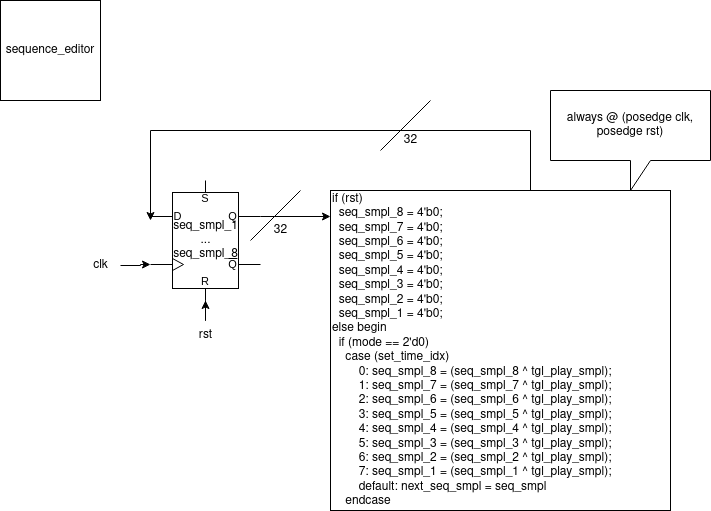

The diagram above was exported from draw.io. Its source (the exported page's mxGraphModel, read from the mxfile embedded in the PNG):
<mxGraphModel dx="1360" dy="795" grid="1" gridSize="10" guides="1" tooltips="1" connect="1" arrows="1" fold="1" page="1" pageScale="1" pageWidth="850" pageHeight="1100" math="0" shadow="0">
  <root>
    <mxCell id="0" />
    <mxCell id="1" parent="0" />
    <mxCell id="SHDCBQ5-KKh3-QUxJ4F7-1" value="sequence_editor" style="whiteSpace=wrap;html=1;aspect=fixed;" parent="1" vertex="1">
      <mxGeometry width="100" height="100" as="geometry" />
    </mxCell>
    <mxCell id="SHDCBQ5-KKh3-QUxJ4F7-3" style="edgeStyle=orthogonalEdgeStyle;rounded=0;orthogonalLoop=1;jettySize=auto;html=1;exitX=1;exitY=0.3;exitDx=0;exitDy=0;exitPerimeter=0;" parent="1" source="SHDCBQ5-KKh3-QUxJ4F7-2" edge="1">
      <mxGeometry relative="1" as="geometry">
        <mxPoint x="330" y="216" as="targetPoint" />
      </mxGeometry>
    </mxCell>
    <mxCell id="SHDCBQ5-KKh3-QUxJ4F7-2" value="&lt;div&gt;seq_smpl_1&lt;/div&gt;&lt;div&gt;...&lt;/div&gt;&lt;div&gt;seq_smpl_8&lt;br&gt;&lt;/div&gt;" style="verticalLabelPosition=middle;shadow=0;dashed=0;align=center;html=1;verticalAlign=middle;shape=mxgraph.electrical.logic_gates.d_type_rs_flip-flop;labelPosition=center;" parent="1" vertex="1">
      <mxGeometry x="150" y="180" width="110" height="120" as="geometry" />
    </mxCell>
    <mxCell id="SHDCBQ5-KKh3-QUxJ4F7-6" style="edgeStyle=orthogonalEdgeStyle;rounded=0;orthogonalLoop=1;jettySize=auto;html=1;" parent="1" source="SHDCBQ5-KKh3-QUxJ4F7-4" target="SHDCBQ5-KKh3-QUxJ4F7-2" edge="1">
      <mxGeometry relative="1" as="geometry" />
    </mxCell>
    <mxCell id="SHDCBQ5-KKh3-QUxJ4F7-4" value="rst" style="text;html=1;align=center;verticalAlign=middle;resizable=0;points=[];autosize=1;strokeColor=none;fillColor=none;" parent="1" vertex="1">
      <mxGeometry x="185" y="320" width="40" height="30" as="geometry" />
    </mxCell>
    <mxCell id="SHDCBQ5-KKh3-QUxJ4F7-8" style="edgeStyle=orthogonalEdgeStyle;rounded=0;orthogonalLoop=1;jettySize=auto;html=1;entryX=0;entryY=0.7;entryDx=0;entryDy=0;entryPerimeter=0;" parent="1" source="SHDCBQ5-KKh3-QUxJ4F7-7" target="SHDCBQ5-KKh3-QUxJ4F7-2" edge="1">
      <mxGeometry relative="1" as="geometry" />
    </mxCell>
    <mxCell id="SHDCBQ5-KKh3-QUxJ4F7-7" value="clk" style="text;html=1;align=center;verticalAlign=middle;resizable=0;points=[];autosize=1;strokeColor=none;fillColor=none;" parent="1" vertex="1">
      <mxGeometry x="80" y="250" width="40" height="30" as="geometry" />
    </mxCell>
    <mxCell id="SHDCBQ5-KKh3-QUxJ4F7-9" value="" style="endArrow=none;html=1;rounded=0;" parent="1" edge="1">
      <mxGeometry width="50" height="50" relative="1" as="geometry">
        <mxPoint x="250" y="240" as="sourcePoint" />
        <mxPoint x="300" y="190" as="targetPoint" />
      </mxGeometry>
    </mxCell>
    <mxCell id="SHDCBQ5-KKh3-QUxJ4F7-10" value="32" style="text;html=1;align=center;verticalAlign=middle;resizable=0;points=[];autosize=1;strokeColor=none;fillColor=none;" parent="1" vertex="1">
      <mxGeometry x="260" y="215" width="40" height="30" as="geometry" />
    </mxCell>
    <mxCell id="SHDCBQ5-KKh3-QUxJ4F7-11" value="" style="endArrow=classic;html=1;rounded=0;" parent="1" edge="1">
      <mxGeometry width="50" height="50" relative="1" as="geometry">
        <mxPoint x="530" y="190" as="sourcePoint" />
        <mxPoint x="150" y="220" as="targetPoint" />
        <Array as="points">
          <mxPoint x="530" y="130" />
          <mxPoint x="150" y="130" />
        </Array>
      </mxGeometry>
    </mxCell>
    <mxCell id="SHDCBQ5-KKh3-QUxJ4F7-12" value="if (rst)&lt;br&gt;&amp;nbsp; seq_smpl_8 = 4'b0;&lt;br&gt;&amp;nbsp; seq_smpl_7 = 4'b0;&lt;br&gt;&amp;nbsp; seq_smpl_6 = 4'b0;&lt;br&gt;&amp;nbsp; seq_smpl_5 = 4'b0;&lt;br&gt;&amp;nbsp; seq_smpl_4 = 4'b0;&lt;br&gt;&amp;nbsp; seq_smpl_3 = 4'b0;&lt;br&gt;&amp;nbsp; seq_smpl_2 = 4'b0;&lt;br&gt;&amp;nbsp; seq_smpl_1 = 4'b0;&lt;br&gt;else begin&lt;br&gt;&amp;nbsp; if (mode == 2'd0) &lt;br&gt;&amp;nbsp;&amp;nbsp;&amp;nbsp; case (set_time_idx)&lt;br&gt;&amp;nbsp;&amp;nbsp;&amp;nbsp;&amp;nbsp;&amp;nbsp;&amp;nbsp;&amp;nbsp; 0: seq_smpl_8 = (seq_smpl_8 ^ tgl_play_smpl);&lt;br&gt;&amp;nbsp;&amp;nbsp;&amp;nbsp;&amp;nbsp;&amp;nbsp;&amp;nbsp;&amp;nbsp; 1: seq_smpl_7 = (seq_smpl_7 ^ tgl_play_smpl);&lt;br&gt;&amp;nbsp;&amp;nbsp;&amp;nbsp;&amp;nbsp;&amp;nbsp;&amp;nbsp;&amp;nbsp; 2: seq_smpl_6 = (seq_smpl_6 ^ tgl_play_smpl);&lt;br&gt;&amp;nbsp;&amp;nbsp;&amp;nbsp;&amp;nbsp;&amp;nbsp;&amp;nbsp;&amp;nbsp; 3: seq_smpl_5 = (seq_smpl_5 ^ tgl_play_smpl);&lt;br&gt;&amp;nbsp;&amp;nbsp;&amp;nbsp;&amp;nbsp;&amp;nbsp;&amp;nbsp;&amp;nbsp; 4: seq_smpl_4 = (seq_smpl_4 ^ tgl_play_smpl);&lt;br&gt;&amp;nbsp;&amp;nbsp;&amp;nbsp;&amp;nbsp;&amp;nbsp;&amp;nbsp;&amp;nbsp; 5: seq_smpl_3 = (seq_smpl_3 ^ tgl_play_smpl);&lt;br&gt;&amp;nbsp;&amp;nbsp;&amp;nbsp;&amp;nbsp;&amp;nbsp;&amp;nbsp;&amp;nbsp; 6: seq_smpl_2 = (seq_smpl_2 ^ tgl_play_smpl);&lt;br&gt;&lt;div&gt;&amp;nbsp;&amp;nbsp;&amp;nbsp;&amp;nbsp;&amp;nbsp;&amp;nbsp;&amp;nbsp; 7: seq_smpl_1 = (seq_smpl_1 ^ tgl_play_smpl);&lt;/div&gt;&lt;div&gt;&lt;span style=&quot;white-space: pre;&quot;&gt; &lt;/span&gt;default: next_seq_smpl = seq_smpl&lt;br&gt;&lt;/div&gt;&amp;nbsp;&amp;nbsp;&amp;nbsp; endcase" style="rounded=0;whiteSpace=wrap;html=1;align=left;" parent="1" vertex="1">
      <mxGeometry x="330" y="190" width="340" height="320" as="geometry" />
    </mxCell>
    <mxCell id="SHDCBQ5-KKh3-QUxJ4F7-13" value="" style="endArrow=none;html=1;rounded=0;" parent="1" edge="1">
      <mxGeometry width="50" height="50" relative="1" as="geometry">
        <mxPoint x="380" y="150" as="sourcePoint" />
        <mxPoint x="430" y="100" as="targetPoint" />
      </mxGeometry>
    </mxCell>
    <mxCell id="SHDCBQ5-KKh3-QUxJ4F7-14" value="32" style="text;html=1;align=center;verticalAlign=middle;resizable=0;points=[];autosize=1;strokeColor=none;fillColor=none;" parent="1" vertex="1">
      <mxGeometry x="390" y="125" width="40" height="30" as="geometry" />
    </mxCell>
    <mxCell id="9A92yt77hhj7HXCllJ4g-1" value="always @ (posedge clk, posedge rst)" style="shape=callout;whiteSpace=wrap;html=1;perimeter=calloutPerimeter;" vertex="1" parent="1">
      <mxGeometry x="550" y="90" width="160" height="100" as="geometry" />
    </mxCell>
  </root>
</mxGraphModel>